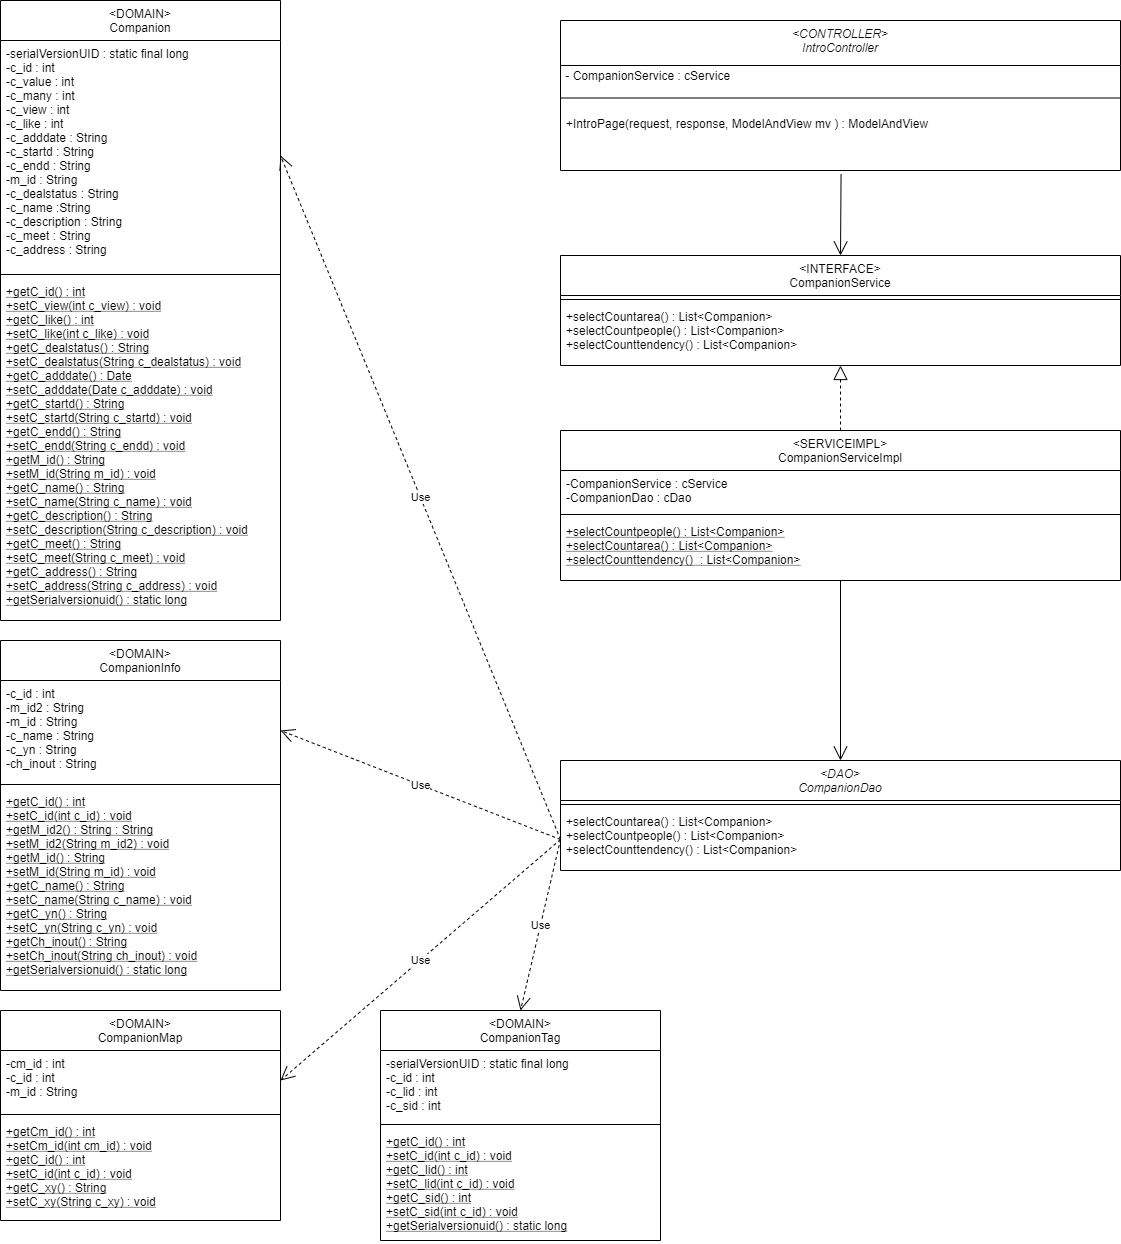

The diagram above was exported from draw.io. Its source (the exported page's mxGraphModel, read from the mxfile embedded in the PNG):
<mxGraphModel dx="1865" dy="1660" grid="1" gridSize="10" guides="1" tooltips="1" connect="1" arrows="1" fold="1" page="1" pageScale="1" pageWidth="827" pageHeight="1169" math="0" shadow="0">
  <root>
    <mxCell id="WIyWlLk6GJQsqaUBKTNV-0" />
    <mxCell id="WIyWlLk6GJQsqaUBKTNV-1" parent="WIyWlLk6GJQsqaUBKTNV-0" />
    <mxCell id="zkfFHV4jXpPFQw0GAbJ--0" value="&lt;DAO&gt;&#10;CompanionDao" style="swimlane;fontStyle=2;align=center;verticalAlign=top;childLayout=stackLayout;horizontal=1;startSize=40;horizontalStack=0;resizeParent=1;resizeLast=0;collapsible=1;marginBottom=0;rounded=0;shadow=0;strokeWidth=1;" parent="WIyWlLk6GJQsqaUBKTNV-1" vertex="1">
      <mxGeometry x="-240" width="560" height="110" as="geometry">
        <mxRectangle x="230" y="140" width="160" height="26" as="alternateBounds" />
      </mxGeometry>
    </mxCell>
    <mxCell id="zkfFHV4jXpPFQw0GAbJ--4" value="" style="line;html=1;strokeWidth=1;align=left;verticalAlign=middle;spacingTop=-1;spacingLeft=3;spacingRight=3;rotatable=0;labelPosition=right;points=[];portConstraint=eastwest;" parent="zkfFHV4jXpPFQw0GAbJ--0" vertex="1">
      <mxGeometry y="40" width="560" height="8" as="geometry" />
    </mxCell>
    <mxCell id="zkfFHV4jXpPFQw0GAbJ--5" value="+selectCountarea() : List&lt;Companion&gt; &#10;+selectCountpeople() : List&lt;Companion&gt; &#10;+selectCounttendency() : List&lt;Companion&gt; &#10;" style="text;align=left;verticalAlign=top;spacingLeft=4;spacingRight=4;overflow=hidden;rotatable=0;points=[[0,0.5],[1,0.5]];portConstraint=eastwest;" parent="zkfFHV4jXpPFQw0GAbJ--0" vertex="1">
      <mxGeometry y="48" width="560" height="62" as="geometry" />
    </mxCell>
    <mxCell id="zkfFHV4jXpPFQw0GAbJ--6" value="&lt;DOMAIN&gt;&#10;Companion" style="swimlane;fontStyle=0;align=center;verticalAlign=top;childLayout=stackLayout;horizontal=1;startSize=40;horizontalStack=0;resizeParent=1;resizeLast=0;collapsible=1;marginBottom=0;rounded=0;shadow=0;strokeWidth=1;" parent="WIyWlLk6GJQsqaUBKTNV-1" vertex="1">
      <mxGeometry x="-800" y="-760" width="280" height="620" as="geometry">
        <mxRectangle x="130" y="380" width="160" height="26" as="alternateBounds" />
      </mxGeometry>
    </mxCell>
    <mxCell id="zkfFHV4jXpPFQw0GAbJ--8" value="-serialVersionUID : static final long&#10;-c_id : int &#10;&#09;-c_value : int &#10;&#09;-c_many : int&#10;&#09;-c_view : int&#10;&#09;-c_like : int &#10;&#09;-c_adddate : String &#10;&#09;-c_startd : String &#10;&#09;-c_endd : String &#10;&#09;-m_id : String &#10;&#09;-c_dealstatus : String &#10;&#09;-c_name :String &#10;&#09;-c_description : String &#10;&#09;-c_meet : String &#10;&#09;-c_address : String " style="text;align=left;verticalAlign=top;spacingLeft=4;spacingRight=4;overflow=hidden;rotatable=0;points=[[0,0.5],[1,0.5]];portConstraint=eastwest;rounded=0;shadow=0;html=0;" parent="zkfFHV4jXpPFQw0GAbJ--6" vertex="1">
      <mxGeometry y="40" width="280" height="230" as="geometry" />
    </mxCell>
    <mxCell id="zkfFHV4jXpPFQw0GAbJ--9" value="" style="line;html=1;strokeWidth=1;align=left;verticalAlign=middle;spacingTop=-1;spacingLeft=3;spacingRight=3;rotatable=0;labelPosition=right;points=[];portConstraint=eastwest;" parent="zkfFHV4jXpPFQw0GAbJ--6" vertex="1">
      <mxGeometry y="270" width="280" height="8" as="geometry" />
    </mxCell>
    <mxCell id="zkfFHV4jXpPFQw0GAbJ--10" value="+getC_id() : int&#10;+setC_view(int c_view) : void&#10;+getC_like() : int&#10;+setC_like(int c_like) : void&#10;+getC_dealstatus() : String&#10;+setC_dealstatus(String c_dealstatus) : void&#10;+getC_adddate() : Date&#10;+setC_adddate(Date c_adddate) : void&#10;+getC_startd() : String&#10;+setC_startd(String c_startd) : void&#10;+getC_endd() : String&#10;+setC_endd(String c_endd) : void&#10;+getM_id() : String&#10;+setM_id(String m_id) : void&#10;+getC_name() : String&#10;+setC_name(String c_name) : void&#10;+getC_description() : String&#10;+setC_description(String c_description) : void&#10;+getC_meet() : String&#10;+setC_meet(String c_meet) : void&#10;+getC_address() : String&#10;+setC_address(String c_address) : void&#10;+getSerialversionuid() : static long" style="text;align=left;verticalAlign=top;spacingLeft=4;spacingRight=4;overflow=hidden;rotatable=0;points=[[0,0.5],[1,0.5]];portConstraint=eastwest;fontStyle=4" parent="zkfFHV4jXpPFQw0GAbJ--6" vertex="1">
      <mxGeometry y="278" width="280" height="342" as="geometry" />
    </mxCell>
    <mxCell id="zkfFHV4jXpPFQw0GAbJ--13" value="&lt;INTERFACE&gt;&#10;CompanionService" style="swimlane;fontStyle=0;align=center;verticalAlign=top;childLayout=stackLayout;horizontal=1;startSize=40;horizontalStack=0;resizeParent=1;resizeLast=0;collapsible=1;marginBottom=0;rounded=0;shadow=0;strokeWidth=1;" parent="WIyWlLk6GJQsqaUBKTNV-1" vertex="1">
      <mxGeometry x="-240" y="-505" width="560" height="110" as="geometry">
        <mxRectangle x="340" y="380" width="170" height="26" as="alternateBounds" />
      </mxGeometry>
    </mxCell>
    <mxCell id="zkfFHV4jXpPFQw0GAbJ--15" value="" style="line;html=1;strokeWidth=1;align=left;verticalAlign=middle;spacingTop=-1;spacingLeft=3;spacingRight=3;rotatable=0;labelPosition=right;points=[];portConstraint=eastwest;" parent="zkfFHV4jXpPFQw0GAbJ--13" vertex="1">
      <mxGeometry y="40" width="560" height="8" as="geometry" />
    </mxCell>
    <mxCell id="zkfFHV4jXpPFQw0GAbJ--14" value="+selectCountarea() : List&lt;Companion&gt;&#10;+selectCountpeople() : List&lt;Companion&gt;&#10;+selectCounttendency() : List&lt;Companion&gt;" style="text;align=left;verticalAlign=top;spacingLeft=4;spacingRight=4;overflow=hidden;rotatable=0;points=[[0,0.5],[1,0.5]];portConstraint=eastwest;" parent="zkfFHV4jXpPFQw0GAbJ--13" vertex="1">
      <mxGeometry y="48" width="560" height="62" as="geometry" />
    </mxCell>
    <mxCell id="2_8feMBM2fRDJrI5eyO3-7" value="&lt;DOMAIN&gt;&#10;CompanionInfo" style="swimlane;fontStyle=0;align=center;verticalAlign=top;childLayout=stackLayout;horizontal=1;startSize=40;horizontalStack=0;resizeParent=1;resizeLast=0;collapsible=1;marginBottom=0;rounded=0;shadow=0;strokeWidth=1;" parent="WIyWlLk6GJQsqaUBKTNV-1" vertex="1">
      <mxGeometry x="-800" y="-120" width="280" height="350" as="geometry">
        <mxRectangle x="130" y="380" width="160" height="26" as="alternateBounds" />
      </mxGeometry>
    </mxCell>
    <mxCell id="2_8feMBM2fRDJrI5eyO3-8" value="-c_id : int&#10;-m_id2 : String&#10;-m_id : String&#10;-c_name : String&#10;-c_yn : String&#10;-ch_inout : String" style="text;align=left;verticalAlign=top;spacingLeft=4;spacingRight=4;overflow=hidden;rotatable=0;points=[[0,0.5],[1,0.5]];portConstraint=eastwest;rounded=0;shadow=0;html=0;" parent="2_8feMBM2fRDJrI5eyO3-7" vertex="1">
      <mxGeometry y="40" width="280" height="100" as="geometry" />
    </mxCell>
    <mxCell id="2_8feMBM2fRDJrI5eyO3-9" value="" style="line;html=1;strokeWidth=1;align=left;verticalAlign=middle;spacingTop=-1;spacingLeft=3;spacingRight=3;rotatable=0;labelPosition=right;points=[];portConstraint=eastwest;" parent="2_8feMBM2fRDJrI5eyO3-7" vertex="1">
      <mxGeometry y="140" width="280" height="8" as="geometry" />
    </mxCell>
    <mxCell id="2_8feMBM2fRDJrI5eyO3-10" value="+getC_id() : int&#10;+setC_id(int c_id) : void&#10;+getM_id2() : String : String&#10;+setM_id2(String m_id2) : void&#10;+getM_id() : String&#10;+setM_id(String m_id) : void&#10;+getC_name() : String&#10;+setC_name(String c_name) : void&#10;+getC_yn() : String&#10;+setC_yn(String c_yn) : void&#10;+getCh_inout() : String&#10;+setCh_inout(String ch_inout) : void&#10;+getSerialversionuid() : static long" style="text;align=left;verticalAlign=top;spacingLeft=4;spacingRight=4;overflow=hidden;rotatable=0;points=[[0,0.5],[1,0.5]];portConstraint=eastwest;fontStyle=4" parent="2_8feMBM2fRDJrI5eyO3-7" vertex="1">
      <mxGeometry y="148" width="280" height="202" as="geometry" />
    </mxCell>
    <mxCell id="2_8feMBM2fRDJrI5eyO3-19" value="&lt;DOMAIN&gt;&#10;CompanionMap" style="swimlane;fontStyle=0;align=center;verticalAlign=top;childLayout=stackLayout;horizontal=1;startSize=40;horizontalStack=0;resizeParent=1;resizeLast=0;collapsible=1;marginBottom=0;rounded=0;shadow=0;strokeWidth=1;" parent="WIyWlLk6GJQsqaUBKTNV-1" vertex="1">
      <mxGeometry x="-800" y="250" width="280" height="210" as="geometry">
        <mxRectangle x="130" y="380" width="160" height="26" as="alternateBounds" />
      </mxGeometry>
    </mxCell>
    <mxCell id="2_8feMBM2fRDJrI5eyO3-20" value="-cm_id : int&#10;-c_id : int&#10;-m_id : String" style="text;align=left;verticalAlign=top;spacingLeft=4;spacingRight=4;overflow=hidden;rotatable=0;points=[[0,0.5],[1,0.5]];portConstraint=eastwest;rounded=0;shadow=0;html=0;" parent="2_8feMBM2fRDJrI5eyO3-19" vertex="1">
      <mxGeometry y="40" width="280" height="60" as="geometry" />
    </mxCell>
    <mxCell id="2_8feMBM2fRDJrI5eyO3-21" value="" style="line;html=1;strokeWidth=1;align=left;verticalAlign=middle;spacingTop=-1;spacingLeft=3;spacingRight=3;rotatable=0;labelPosition=right;points=[];portConstraint=eastwest;" parent="2_8feMBM2fRDJrI5eyO3-19" vertex="1">
      <mxGeometry y="100" width="280" height="8" as="geometry" />
    </mxCell>
    <mxCell id="2_8feMBM2fRDJrI5eyO3-22" value="+getCm_id() : int&#10;+setCm_id(int cm_id) : void&#10;+getC_id() : int&#10;+setC_id(int c_id) : void&#10;+getC_xy() : String&#10;+setC_xy(String c_xy) : void" style="text;align=left;verticalAlign=top;spacingLeft=4;spacingRight=4;overflow=hidden;rotatable=0;points=[[0,0.5],[1,0.5]];portConstraint=eastwest;fontStyle=4" parent="2_8feMBM2fRDJrI5eyO3-19" vertex="1">
      <mxGeometry y="108" width="280" height="102" as="geometry" />
    </mxCell>
    <mxCell id="2_8feMBM2fRDJrI5eyO3-23" value="&lt;DOMAIN&gt;&#10;CompanionTag" style="swimlane;fontStyle=0;align=center;verticalAlign=top;childLayout=stackLayout;horizontal=1;startSize=40;horizontalStack=0;resizeParent=1;resizeLast=0;collapsible=1;marginBottom=0;rounded=0;shadow=0;strokeWidth=1;" parent="WIyWlLk6GJQsqaUBKTNV-1" vertex="1">
      <mxGeometry x="-420" y="250" width="280" height="230" as="geometry">
        <mxRectangle x="130" y="380" width="160" height="26" as="alternateBounds" />
      </mxGeometry>
    </mxCell>
    <mxCell id="2_8feMBM2fRDJrI5eyO3-24" value="-serialVersionUID : static final long&#10;-c_id : int&#10;-c_lid : int&#10;-c_sid : int" style="text;align=left;verticalAlign=top;spacingLeft=4;spacingRight=4;overflow=hidden;rotatable=0;points=[[0,0.5],[1,0.5]];portConstraint=eastwest;rounded=0;shadow=0;html=0;" parent="2_8feMBM2fRDJrI5eyO3-23" vertex="1">
      <mxGeometry y="40" width="280" height="70" as="geometry" />
    </mxCell>
    <mxCell id="2_8feMBM2fRDJrI5eyO3-25" value="" style="line;html=1;strokeWidth=1;align=left;verticalAlign=middle;spacingTop=-1;spacingLeft=3;spacingRight=3;rotatable=0;labelPosition=right;points=[];portConstraint=eastwest;" parent="2_8feMBM2fRDJrI5eyO3-23" vertex="1">
      <mxGeometry y="110" width="280" height="8" as="geometry" />
    </mxCell>
    <mxCell id="2_8feMBM2fRDJrI5eyO3-26" value="+getC_id() : int&#10;+setC_id(int c_id) : void&#10;+getC_lid() : int&#10;+setC_lid(int c_id) : void&#10;+getC_sid() : int&#10;+setC_sid(int c_id) : void&#10;+getSerialversionuid() : static long" style="text;align=left;verticalAlign=top;spacingLeft=4;spacingRight=4;overflow=hidden;rotatable=0;points=[[0,0.5],[1,0.5]];portConstraint=eastwest;fontStyle=4" parent="2_8feMBM2fRDJrI5eyO3-23" vertex="1">
      <mxGeometry y="118" width="280" height="112" as="geometry" />
    </mxCell>
    <mxCell id="2_8feMBM2fRDJrI5eyO3-31" value="&lt;SERVICEIMPL&gt;&#10;CompanionServiceImpl" style="swimlane;fontStyle=0;align=center;verticalAlign=top;childLayout=stackLayout;horizontal=1;startSize=40;horizontalStack=0;resizeParent=1;resizeLast=0;collapsible=1;marginBottom=0;rounded=0;shadow=0;strokeWidth=1;" parent="WIyWlLk6GJQsqaUBKTNV-1" vertex="1">
      <mxGeometry x="-240" y="-330" width="560" height="150" as="geometry">
        <mxRectangle x="130" y="380" width="160" height="26" as="alternateBounds" />
      </mxGeometry>
    </mxCell>
    <mxCell id="2_8feMBM2fRDJrI5eyO3-32" value="-CompanionService : cService&#10;-CompanionDao : cDao" style="text;align=left;verticalAlign=top;spacingLeft=4;spacingRight=4;overflow=hidden;rotatable=0;points=[[0,0.5],[1,0.5]];portConstraint=eastwest;rounded=0;shadow=0;html=0;" parent="2_8feMBM2fRDJrI5eyO3-31" vertex="1">
      <mxGeometry y="40" width="560" height="40" as="geometry" />
    </mxCell>
    <mxCell id="2_8feMBM2fRDJrI5eyO3-33" value="" style="line;html=1;strokeWidth=1;align=left;verticalAlign=middle;spacingTop=-1;spacingLeft=3;spacingRight=3;rotatable=0;labelPosition=right;points=[];portConstraint=eastwest;" parent="2_8feMBM2fRDJrI5eyO3-31" vertex="1">
      <mxGeometry y="80" width="560" height="8" as="geometry" />
    </mxCell>
    <mxCell id="2_8feMBM2fRDJrI5eyO3-34" value="+selectCountpeople() : List&lt;Companion&gt;&#10;+selectCountarea() : List&lt;Companion&gt;&#10;+selectCounttendency()  : List&lt;Companion&gt;" style="text;align=left;verticalAlign=top;spacingLeft=4;spacingRight=4;overflow=hidden;rotatable=0;points=[[0,0.5],[1,0.5]];portConstraint=eastwest;fontStyle=4" parent="2_8feMBM2fRDJrI5eyO3-31" vertex="1">
      <mxGeometry y="88" width="560" height="62" as="geometry" />
    </mxCell>
    <mxCell id="2_8feMBM2fRDJrI5eyO3-37" value="" style="endArrow=block;dashed=1;endFill=0;endSize=12;html=1;exitX=0.5;exitY=0;exitDx=0;exitDy=0;" parent="WIyWlLk6GJQsqaUBKTNV-1" source="2_8feMBM2fRDJrI5eyO3-31" target="zkfFHV4jXpPFQw0GAbJ--14" edge="1">
      <mxGeometry width="160" relative="1" as="geometry">
        <mxPoint x="-50" y="235" as="sourcePoint" />
        <mxPoint y="45" as="targetPoint" />
      </mxGeometry>
    </mxCell>
    <mxCell id="2_8feMBM2fRDJrI5eyO3-38" value="" style="endArrow=open;endFill=1;endSize=12;html=1;entryX=0.5;entryY=0;entryDx=0;entryDy=0;" parent="WIyWlLk6GJQsqaUBKTNV-1" source="2_8feMBM2fRDJrI5eyO3-34" target="zkfFHV4jXpPFQw0GAbJ--0" edge="1">
      <mxGeometry width="160" relative="1" as="geometry">
        <mxPoint x="443" y="140" as="sourcePoint" />
        <mxPoint x="110" y="470" as="targetPoint" />
      </mxGeometry>
    </mxCell>
    <mxCell id="2_8feMBM2fRDJrI5eyO3-39" value="" style="endArrow=open;endFill=1;endSize=12;html=1;entryX=0.5;entryY=0;entryDx=0;entryDy=0;exitX=0.501;exitY=1.063;exitDx=0;exitDy=0;exitPerimeter=0;" parent="WIyWlLk6GJQsqaUBKTNV-1" source="WYp8G4mqVJeu2QBo0rp2-2" target="zkfFHV4jXpPFQw0GAbJ--13" edge="1">
      <mxGeometry width="160" relative="1" as="geometry">
        <mxPoint x="70" y="-585" as="sourcePoint" />
        <mxPoint x="110" y="-355" as="targetPoint" />
      </mxGeometry>
    </mxCell>
    <mxCell id="2_8feMBM2fRDJrI5eyO3-40" value="Use" style="endArrow=open;endSize=12;dashed=1;html=1;exitX=0;exitY=0.5;exitDx=0;exitDy=0;entryX=1;entryY=0.5;entryDx=0;entryDy=0;" parent="WIyWlLk6GJQsqaUBKTNV-1" source="zkfFHV4jXpPFQw0GAbJ--5" target="zkfFHV4jXpPFQw0GAbJ--8" edge="1">
      <mxGeometry width="160" relative="1" as="geometry">
        <mxPoint x="-290" y="-310" as="sourcePoint" />
        <mxPoint x="-400" y="-630" as="targetPoint" />
      </mxGeometry>
    </mxCell>
    <mxCell id="2_8feMBM2fRDJrI5eyO3-41" value="Use" style="endArrow=open;endSize=12;dashed=1;html=1;entryX=1;entryY=0.5;entryDx=0;entryDy=0;exitX=0;exitY=0.5;exitDx=0;exitDy=0;" parent="WIyWlLk6GJQsqaUBKTNV-1" source="zkfFHV4jXpPFQw0GAbJ--5" target="2_8feMBM2fRDJrI5eyO3-8" edge="1">
      <mxGeometry width="160" relative="1" as="geometry">
        <mxPoint x="-200" y="-520" as="sourcePoint" />
        <mxPoint x="-510" y="-595" as="targetPoint" />
        <Array as="points" />
      </mxGeometry>
    </mxCell>
    <mxCell id="2_8feMBM2fRDJrI5eyO3-42" value="Use" style="endArrow=open;endSize=12;dashed=1;html=1;entryX=1;entryY=0.5;entryDx=0;entryDy=0;exitX=0;exitY=0.5;exitDx=0;exitDy=0;" parent="WIyWlLk6GJQsqaUBKTNV-1" source="zkfFHV4jXpPFQw0GAbJ--5" target="2_8feMBM2fRDJrI5eyO3-20" edge="1">
      <mxGeometry width="160" relative="1" as="geometry">
        <mxPoint x="-190" y="-640" as="sourcePoint" />
        <mxPoint x="-520" y="310" as="targetPoint" />
        <Array as="points" />
      </mxGeometry>
    </mxCell>
    <mxCell id="2_8feMBM2fRDJrI5eyO3-44" value="Use" style="endArrow=open;endSize=12;dashed=1;html=1;entryX=0.5;entryY=0;entryDx=0;entryDy=0;exitX=0;exitY=0.5;exitDx=0;exitDy=0;" parent="WIyWlLk6GJQsqaUBKTNV-1" source="zkfFHV4jXpPFQw0GAbJ--5" target="2_8feMBM2fRDJrI5eyO3-23" edge="1">
      <mxGeometry width="160" relative="1" as="geometry">
        <mxPoint x="-40.00000000000023" y="-490" as="sourcePoint" />
        <mxPoint x="-440" y="691" as="targetPoint" />
        <Array as="points" />
      </mxGeometry>
    </mxCell>
    <mxCell id="WYp8G4mqVJeu2QBo0rp2-0" value="&lt;CONTROLLER&gt;&#10;IntroController" style="swimlane;fontStyle=2;align=center;verticalAlign=top;childLayout=stackLayout;horizontal=1;startSize=45;horizontalStack=0;resizeParent=1;resizeLast=0;collapsible=1;marginBottom=0;rounded=0;shadow=0;strokeWidth=1;" parent="WIyWlLk6GJQsqaUBKTNV-1" vertex="1">
      <mxGeometry x="-240" y="-740" width="560" height="150" as="geometry">
        <mxRectangle x="230" y="140" width="160" height="26" as="alternateBounds" />
      </mxGeometry>
    </mxCell>
    <mxCell id="y-XyC4GdHroS8Iszir7t-0" value="&amp;nbsp;- CompanionService : cService" style="text;html=1;align=left;verticalAlign=middle;resizable=0;points=[];autosize=1;" parent="WYp8G4mqVJeu2QBo0rp2-0" vertex="1">
      <mxGeometry y="45" width="560" height="20" as="geometry" />
    </mxCell>
    <mxCell id="WYp8G4mqVJeu2QBo0rp2-1" value="" style="line;html=1;strokeWidth=1;align=left;verticalAlign=middle;spacingTop=-1;spacingLeft=3;spacingRight=3;rotatable=0;labelPosition=right;points=[];portConstraint=eastwest;" parent="WYp8G4mqVJeu2QBo0rp2-0" vertex="1">
      <mxGeometry y="65" width="560" height="25" as="geometry" />
    </mxCell>
    <mxCell id="WYp8G4mqVJeu2QBo0rp2-2" value="+IntroPage(request, response, ModelAndView mv ) : ModelAndView" style="text;align=left;verticalAlign=top;spacingLeft=4;spacingRight=4;overflow=hidden;rotatable=0;points=[[0,0.5],[1,0.5]];portConstraint=eastwest;" parent="WYp8G4mqVJeu2QBo0rp2-0" vertex="1">
      <mxGeometry y="90" width="560" height="60" as="geometry" />
    </mxCell>
  </root>
</mxGraphModel>